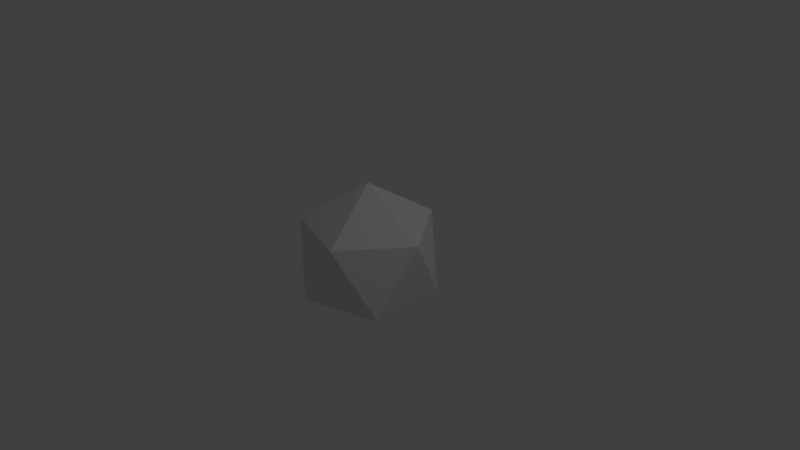 # Source: icosphere_1.blend  (saved by Blender 2.78.0; exported with 4.5.12 LTS)
import bpy
from mathutils import Matrix  # noqa: F401  (used for matrix-valued properties, if any)

bpy.ops.wm.read_factory_settings(use_empty=True)
scene = bpy.context.scene
scene.name = 'Scene'

# ---- collections
col_collection_1 = bpy.data.collections.new('Collection 1'); scene.collection.children.link(col_collection_1)

# ---- materials (node trees are filled in below, after node groups)
mat_material_001 = bpy.data.materials.new('Material.001')
mat_material_001.alpha_threshold = 0.0
mat_material_001.use_transparent_shadow = False
mat_material_001.roughness = 0.5

# ---- material node trees

# ---- world
world_world = bpy.data.worlds.new('World'); scene.world = world_world
world_world.color = (0.05088, 0.05088, 0.05088)
world_world.use_sun_shadow = False
world_world.sun_shadow_jitter_overblur = 0.0
world_world.cycles.sampling_method = 'MANUAL'

# ---- cameras
cam_camera = bpy.data.cameras.new('Camera')
cam_camera.clip_end = 100.0
cam_camera.lens = 35.0
cam_camera.sensor_width = 32.0
cam_camera.sensor_height = 18.0
cam_camera.ortho_scale = 7.314
cam_camera.dof.focus_distance = 0.0
cam_camera.dof.aperture_fstop = 128.0

# ---- lights
light_lamp = bpy.data.lights.new('Lamp', 'POINT')
light_lamp.transmission_factor = 0.0
light_lamp.cutoff_distance = 30.0
light_lamp.energy = 100.0
light_lamp.shadow_buffer_clip_start = 1.001
light_lamp.shadow_soft_size = 0.1
light_lamp.shadow_maximum_resolution = 0.006
light_lamp.use_absolute_resolution = True

# ---- meshes
me_icosphere_001 = bpy.data.meshes.new('Icosphere.001')
me_icosphere_001.from_pydata([(0.0, 0.0, -1.0), (0.7236, -0.5257, -0.4472), (-0.2764, -0.8506, -0.4472), (-0.8944, 0.0, -0.4472), (-0.2764, 0.8506, -0.4472), (0.7236, 0.5257, -0.4472), (0.2764, -0.8506, 0.4472), (-0.7236, -0.5257, 0.4472), (-0.7236, 0.5257, 0.4472), (0.2764, 0.8506, 0.4472), (0.8944, 0.0, 0.4472), (0.0, 0.0, 1.0)], [], [(0, 1, 2), (1, 0, 5), (0, 2, 3), (0, 3, 4), (0, 4, 5), (1, 5, 10), (2, 1, 6), (3, 2, 7), (4, 3, 8), (5, 4, 9), (1, 10, 6), (2, 6, 7), (3, 7, 8), (4, 8, 9), (5, 9, 10), (6, 10, 11), (7, 6, 11), (8, 7, 11), (9, 8, 11), (10, 9, 11)])
_uv = me_icosphere_001.uv_layers.new(name='UVMap')
_uv.uv.foreach_set('vector', [0.7017, 0.2376, 0.4521, 0.2376, 0.6245, 0.4749, 0.4521, 0.2376, 0.7017, 0.2376, 0.6245, 0.0002249, 0.7017, 0.2376, 0.6245, 0.4749, 0.9036, 0.3842, 0.7017, 0.2376, 0.9036, 0.3842, 0.9036, 0.09088, 0.7017, 0.2376, 0.9036, 0.09088, 0.6245, 0.0002249, 0.4998, 0.566, 0.4998, 0.8594, 0.2502, 0.7127, 0.5002, 0.6001, 0.7498, 0.4753, 0.7498, 0.7544, 0.2498, 0.7127, 0.2498, 0.4753, 0.0002249, 0.566, 0.2498, 0.95, 0.2498, 0.7127, 0.0002249, 0.8594, 0.9998, 0.4753, 0.7502, 0.6001, 0.9998, 0.7544, 0.4998, 0.566, 0.2502, 0.7127, 0.2502, 0.4753, 0.5002, 0.6001, 0.7498, 0.7544, 0.5002, 0.8791, 0.2498, 0.7127, 0.0002249, 0.566, 0.0002249, 0.8594, 0.7502, 0.6001, 0.7502, 0.8791, 0.9998, 0.7544, 0.4998, 0.8594, 0.2502, 0.95, 0.2502, 0.7127, 0.4517, 0.09088, 0.4517, 0.3842, 0.2498, 0.2376, 0.1727, 0.0002249, 0.4517, 0.09088, 0.2498, 0.2376, 0.0002249, 0.2376, 0.1727, 0.0002249, 0.2498, 0.2376, 0.1727, 0.4749, 0.0002249, 0.2376, 0.2498, 0.2376, 0.4517, 0.3842, 0.1727, 0.4749, 0.2498, 0.2376])
me_icosphere_001.materials.append(mat_material_001)
me_icosphere_001.use_remesh_preserve_volume = False
me_icosphere_001.use_remesh_preserve_attributes = False
me_icosphere_001.use_mirror_vertex_groups = False
me_icosphere_001.update()

# ---- objects
ob_icosphere = bpy.data.objects.new('Icosphere', me_icosphere_001)
ob_lamp = bpy.data.objects.new('Lamp', light_lamp)
ob_camera = bpy.data.objects.new('Camera', cam_camera)

# ---- transforms, parenting, visibility, modifiers, constraints
ob_icosphere.location = (0.0, 0.0, 0.0)
ob_icosphere.lineart.crease_threshold = 0.0
ob_lamp.location = (4.076, 1.005, 5.904)
ob_lamp.rotation_euler = (0.6503, 0.05522, 1.866)
ob_lamp.lock_rotations_4d = False
ob_lamp.empty_display_type = 'ARROWS'
ob_lamp.color = (0.0, 0.0, 0.0, 0.0)
ob_lamp.lineart.crease_threshold = 0.0
ob_camera.location = (7.481, -6.508, 5.344)
ob_camera.rotation_euler = (1.109, 0.0, 0.8149)
ob_camera.lock_rotations_4d = False
ob_camera.empty_display_type = 'ARROWS'
ob_camera.color = (0.0, 0.0, 0.0, 0.0)
ob_camera.display_type = 'WIRE'
ob_camera.lineart.crease_threshold = 0.0

# ---- collection membership
col_collection_1.objects.link(ob_icosphere)
col_collection_1.objects.link(ob_lamp)
col_collection_1.objects.link(ob_camera)

# ---- scene / render settings (as saved in the file)
scene.camera = ob_camera
scene.frame_start = 1; scene.frame_end = 250; scene.frame_set(92)
scene.render.engine = 'BLENDER_EEVEE_NEXT'
scene.render.resolution_percentage = 50
scene.render.dither_intensity = 0.0
scene.render.use_bake_selected_to_active = True
scene.cycles.use_denoising = False
scene.cycles.samples = 128
scene.cycles.sampling_pattern = 'TABULATED_SOBOL'
scene.cycles.light_sampling_threshold = 0.0
scene.cycles.use_adaptive_sampling = False
scene.cycles.use_light_tree = False
scene.cycles.blur_glossy = 0.0
scene.cycles.sample_clamp_indirect = 0.0
scene.view_settings.view_transform = 'Standard'
bpy.context.view_layer.update()
